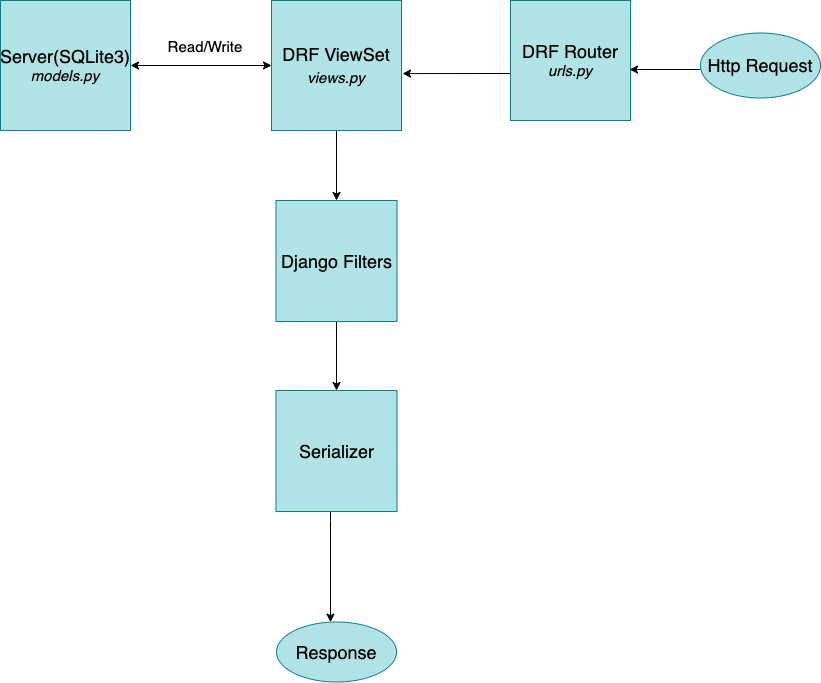

The diagram above was exported from draw.io. Its source (the exported page's mxGraphModel, read from the mxfile embedded in the PNG):
<mxGraphModel dx="887" dy="564" grid="1" gridSize="10" guides="1" tooltips="1" connect="1" arrows="1" fold="1" page="1" pageScale="1" pageWidth="827" pageHeight="1169" math="0" shadow="0">
  <root>
    <mxCell id="0" />
    <mxCell id="1" parent="0" />
    <mxCell id="VjxmRbaGAT_oDq4sYD4Q-1" value="&lt;span style=&quot;font-size: 18px;&quot;&gt;Server(SQLite3&lt;/span&gt;&lt;font style=&quot;&quot;&gt;&lt;span style=&quot;font-size: 18px;&quot;&gt;)&lt;/span&gt;&lt;br&gt;&lt;i style=&quot;&quot;&gt;&lt;font style=&quot;font-size: 15px;&quot;&gt;models.py&lt;/font&gt;&lt;/i&gt;&lt;br&gt;&lt;/font&gt;" style="whiteSpace=wrap;html=1;aspect=fixed;fillColor=#b0e3e6;strokeColor=#0e8088;" vertex="1" parent="1">
      <mxGeometry x="40" y="40" width="130" height="130" as="geometry" />
    </mxCell>
    <mxCell id="VjxmRbaGAT_oDq4sYD4Q-9" value="" style="edgeStyle=orthogonalEdgeStyle;rounded=0;orthogonalLoop=1;jettySize=auto;html=1;fontSize=18;" edge="1" parent="1" source="VjxmRbaGAT_oDq4sYD4Q-4" target="VjxmRbaGAT_oDq4sYD4Q-6">
      <mxGeometry relative="1" as="geometry" />
    </mxCell>
    <mxCell id="VjxmRbaGAT_oDq4sYD4Q-4" value="DRF ViewSet&lt;br&gt;&lt;font style=&quot;font-size: 15px;&quot;&gt;&lt;i&gt;views.py&lt;/i&gt;&lt;/font&gt;" style="whiteSpace=wrap;html=1;aspect=fixed;fontSize=18;fillColor=#b0e3e6;strokeColor=#0e8088;" vertex="1" parent="1">
      <mxGeometry x="311" y="40" width="130" height="130" as="geometry" />
    </mxCell>
    <mxCell id="VjxmRbaGAT_oDq4sYD4Q-8" value="" style="edgeStyle=orthogonalEdgeStyle;rounded=0;orthogonalLoop=1;jettySize=auto;html=1;fontSize=18;" edge="1" parent="1" source="VjxmRbaGAT_oDq4sYD4Q-6" target="VjxmRbaGAT_oDq4sYD4Q-7">
      <mxGeometry relative="1" as="geometry" />
    </mxCell>
    <mxCell id="VjxmRbaGAT_oDq4sYD4Q-6" value="Django Filters" style="whiteSpace=wrap;html=1;aspect=fixed;fontSize=18;fillColor=#b0e3e6;strokeColor=#0e8088;" vertex="1" parent="1">
      <mxGeometry x="315.5" y="240" width="121" height="121" as="geometry" />
    </mxCell>
    <mxCell id="VjxmRbaGAT_oDq4sYD4Q-11" value="" style="edgeStyle=orthogonalEdgeStyle;rounded=0;orthogonalLoop=1;jettySize=auto;html=1;fontSize=18;jumpSize=6;" edge="1" parent="1" source="VjxmRbaGAT_oDq4sYD4Q-7" target="VjxmRbaGAT_oDq4sYD4Q-10">
      <mxGeometry relative="1" as="geometry">
        <Array as="points">
          <mxPoint x="370" y="560" />
          <mxPoint x="370" y="560" />
        </Array>
      </mxGeometry>
    </mxCell>
    <mxCell id="VjxmRbaGAT_oDq4sYD4Q-7" value="Serializer" style="whiteSpace=wrap;html=1;aspect=fixed;fontSize=18;fillColor=#b0e3e6;strokeColor=#0e8088;" vertex="1" parent="1">
      <mxGeometry x="315.5" y="430" width="121" height="121" as="geometry" />
    </mxCell>
    <mxCell id="VjxmRbaGAT_oDq4sYD4Q-10" value="Response" style="ellipse;whiteSpace=wrap;html=1;fontSize=18;fillColor=#b0e3e6;strokeColor=#0e8088;" vertex="1" parent="1">
      <mxGeometry x="316" y="661.5" width="120" height="60" as="geometry" />
    </mxCell>
    <mxCell id="VjxmRbaGAT_oDq4sYD4Q-12" value="" style="endArrow=classic;startArrow=classic;html=1;rounded=0;fontSize=18;exitX=1;exitY=0.5;exitDx=0;exitDy=0;entryX=0;entryY=0.5;entryDx=0;entryDy=0;" edge="1" parent="1" source="VjxmRbaGAT_oDq4sYD4Q-1" target="VjxmRbaGAT_oDq4sYD4Q-4">
      <mxGeometry width="50" height="50" relative="1" as="geometry">
        <mxPoint x="200" y="120" as="sourcePoint" />
        <mxPoint x="290" y="110" as="targetPoint" />
        <Array as="points" />
      </mxGeometry>
    </mxCell>
    <mxCell id="VjxmRbaGAT_oDq4sYD4Q-13" value="&lt;font style=&quot;font-size: 15px;&quot;&gt;Read/Write&lt;/font&gt;" style="text;html=1;strokeColor=none;fillColor=none;align=center;verticalAlign=middle;whiteSpace=wrap;rounded=0;fontSize=18;" vertex="1" parent="1">
      <mxGeometry x="180" y="70" width="130" height="30" as="geometry" />
    </mxCell>
    <mxCell id="VjxmRbaGAT_oDq4sYD4Q-14" value="" style="endArrow=classic;html=1;rounded=0;fontSize=15;entryX=1.008;entryY=0.562;entryDx=0;entryDy=0;entryPerimeter=0;" edge="1" parent="1" target="VjxmRbaGAT_oDq4sYD4Q-4">
      <mxGeometry width="50" height="50" relative="1" as="geometry">
        <mxPoint x="550" y="113" as="sourcePoint" />
        <mxPoint x="580" y="70" as="targetPoint" />
      </mxGeometry>
    </mxCell>
    <mxCell id="VjxmRbaGAT_oDq4sYD4Q-15" value="&lt;font style=&quot;&quot;&gt;&lt;span style=&quot;font-size: 18px;&quot;&gt;DRF Router&lt;/span&gt;&lt;br&gt;&lt;i style=&quot;&quot;&gt;&lt;font style=&quot;font-size: 15px;&quot;&gt;urls.py&lt;/font&gt;&lt;/i&gt;&lt;br&gt;&lt;/font&gt;" style="whiteSpace=wrap;html=1;aspect=fixed;fontSize=15;fillColor=#b0e3e6;strokeColor=#0e8088;" vertex="1" parent="1">
      <mxGeometry x="550" y="40" width="120" height="120" as="geometry" />
    </mxCell>
    <mxCell id="VjxmRbaGAT_oDq4sYD4Q-16" value="" style="endArrow=classic;html=1;rounded=0;fontSize=18;entryX=0.992;entryY=0.575;entryDx=0;entryDy=0;entryPerimeter=0;" edge="1" parent="1" target="VjxmRbaGAT_oDq4sYD4Q-15">
      <mxGeometry width="50" height="50" relative="1" as="geometry">
        <mxPoint x="740" y="109" as="sourcePoint" />
        <mxPoint x="790" y="80" as="targetPoint" />
      </mxGeometry>
    </mxCell>
    <mxCell id="VjxmRbaGAT_oDq4sYD4Q-17" value="Http Request" style="ellipse;whiteSpace=wrap;html=1;fontSize=18;fillColor=#b0e3e6;strokeColor=#0e8088;" vertex="1" parent="1">
      <mxGeometry x="740" y="72.5" width="120" height="65" as="geometry" />
    </mxCell>
  </root>
</mxGraphModel>